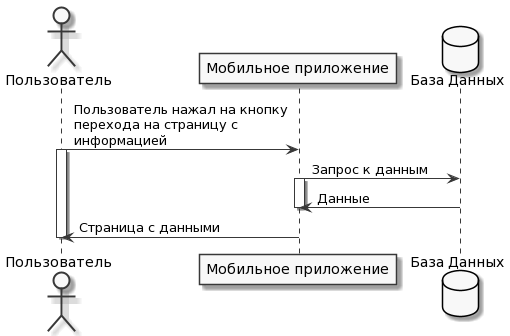

The diagram above was rendered by PlantUML. Its source (embedded in the PNG):
@startuml
skinparam monochrome true

actor Пользователь as Bux
participant "Мобильное приложение" as object
database "База Данных" as DbTab

Bux -> object: Пользователь нажал на кнопку\nперехода на страницу с\nинформацией
activate Bux
object -> DbTab: Запрос к данным
activate object
DbTab -> object: Данные
deactivate object
object -> Bux: Страница с данными
deactivate Bux
@enduml